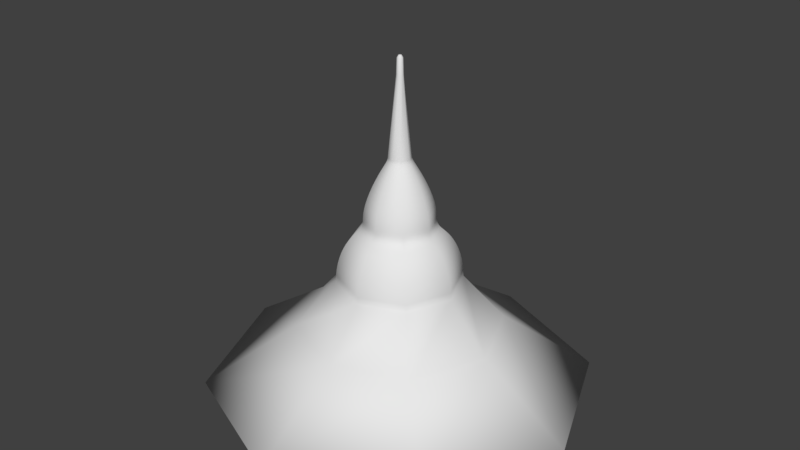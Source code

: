 # Source: Super_Tower2.blend  (saved by Blender 2.78.0; exported with 4.5.12 LTS)
import bpy
from mathutils import Matrix  # noqa: F401  (used for matrix-valued properties, if any)

bpy.ops.wm.read_factory_settings(use_empty=True)
scene = bpy.context.scene
scene.name = 'Scene'

# ---- collections
col_collection_1 = bpy.data.collections.new('Collection 1'); scene.collection.children.link(col_collection_1)

# ---- world
world_world = bpy.data.worlds.new('World'); scene.world = world_world
world_world.color = (0.05088, 0.05088, 0.05088)
world_world.use_sun_shadow = False
world_world.sun_shadow_jitter_overblur = 0.0
world_world.cycles.sampling_method = 'MANUAL'

# ---- meshes
me_cylinder_001 = bpy.data.meshes.new('Cylinder.001')
me_cylinder_001.from_pydata([(3.121e-08, 1.766, 3.011), (-1.266e-08, 0.3196, 6.662), (1.249, 1.249, 3.011), (0.226, 0.226, 6.662), (1.766, -7.721e-08, 3.011), (0.3196, -8.902e-09, 6.662), (1.249, -1.249, 3.011), (0.226, -0.226, 6.662), (-1.232e-07, -1.766, 3.011), (-4.06e-08, -0.3196, 6.662), (-1.249, -1.249, 3.011), (-0.226, -0.226, 6.662), (-1.766, 2.106e-08, 3.011), (-0.3196, 8.881e-09, 6.662), (-1.249, 1.249, 3.011), (-0.226, 0.226, 6.662), (3.088e-08, 1.758, 3.206), (2.995e-08, 1.735, 3.395), (2.849e-08, 1.7, 3.575), (2.66e-08, 1.653, 3.743), (2.435e-08, 1.598, 3.895), (2.183e-08, 1.536, 4.031), (1.913e-08, 1.47, 4.149), (1.632e-08, 1.401, 4.251), (1.348e-08, 1.331, 4.337), (1.072e-08, 1.263, 4.409), (8.092e-09, 1.199, 4.47), (5.698e-09, 1.14, 4.525), (3.617e-09, 1.089, 4.577), (1.932e-09, 1.047, 4.634), (7.27e-10, 1.018, 4.7), (8.424e-11, 1.002, 4.785), (-2.079e-11, 0.9986, 4.895), (-1.794e-10, 0.988, 5.023), (-5.228e-10, 0.966, 5.166), (-1.227e-09, 0.9254, 5.331), (-2.266e-09, 0.8685, 5.509), (-3.547e-09, 0.8, 5.689), (-4.961e-09, 0.7258, 5.859), (-6.396e-09, 0.6514, 6.014), (-7.76e-09, 0.5811, 6.148), (-8.985e-09, 0.5179, 6.261), (-1.003e-08, 0.4636, 6.354), (-1.089e-08, 0.4185, 6.431), (-1.156e-08, 0.3825, 6.493), (-1.205e-08, 0.355, 6.544), (-1.239e-08, 0.3355, 6.588), (-1.259e-08, 0.3237, 6.626), (0.2289, 0.2289, 6.626), (0.2373, 0.2373, 6.588), (0.2511, 0.2511, 6.544), (0.2705, 0.2705, 6.493), (0.2959, 0.2959, 6.431), (0.3278, 0.3278, 6.354), (0.3662, 0.3662, 6.261), (0.4109, 0.4109, 6.148), (0.4606, 0.4606, 6.014), (0.5132, 0.5132, 5.859), (0.5657, 0.5657, 5.689), (0.6141, 0.6141, 5.509), (0.6544, 0.6544, 5.331), (0.683, 0.683, 5.166), (0.6986, 0.6986, 5.023), (0.7061, 0.7061, 4.895), (0.7086, 0.7086, 4.785), (0.7197, 0.7197, 4.7), (0.7407, 0.7407, 4.634), (0.7699, 0.7699, 4.577), (0.806, 0.806, 4.525), (0.8476, 0.8476, 4.47), (0.8931, 0.8931, 4.409), (0.9412, 0.9412, 4.337), (0.9904, 0.9904, 4.251), (1.039, 1.039, 4.149), (1.086, 1.086, 4.031), (1.13, 1.13, 3.895), (1.169, 1.169, 3.743), (1.202, 1.202, 3.575), (1.227, 1.227, 3.395), (1.243, 1.243, 3.206), (0.3237, -9.11e-09, 6.626), (0.3355, -9.716e-09, 6.588), (0.355, -1.071e-08, 6.544), (0.3825, -1.212e-08, 6.493), (0.4185, -1.396e-08, 6.431), (0.4636, -1.627e-08, 6.354), (0.5179, -1.905e-08, 6.261), (0.5811, -2.228e-08, 6.148), (0.6514, -2.588e-08, 6.014), (0.7258, -2.969e-08, 5.859), (0.8, -3.348e-08, 5.689), (0.8685, -3.698e-08, 5.509), (0.9254, -3.99e-08, 5.331), (0.966, -4.197e-08, 5.166), (0.988, -4.31e-08, 5.023), (0.9986, -4.364e-08, 4.895), (1.002, -4.38e-08, 4.785), (1.018, -4.449e-08, 4.7), (1.047, -4.579e-08, 4.634), (1.089, -4.759e-08, 4.577), (1.14, -4.983e-08, 4.525), (1.199, -5.24e-08, 4.47), (1.263, -5.521e-08, 4.409), (1.331, -5.818e-08, 4.337), (1.401, -6.122e-08, 4.251), (1.47, -6.424e-08, 4.149), (1.536, -6.714e-08, 4.031), (1.598, -6.984e-08, 3.895), (1.653, -7.226e-08, 3.743), (1.7, -7.429e-08, 3.575), (1.735, -7.585e-08, 3.395), (1.758, -7.685e-08, 3.206), (0.2289, -0.2289, 6.626), (0.2373, -0.2373, 6.588), (0.2511, -0.2511, 6.544), (0.2705, -0.2705, 6.493), (0.2959, -0.2959, 6.431), (0.3278, -0.3278, 6.354), (0.3662, -0.3662, 6.261), (0.4109, -0.4109, 6.148), (0.4606, -0.4606, 6.014), (0.5132, -0.5132, 5.859), (0.5657, -0.5657, 5.689), (0.6141, -0.6141, 5.509), (0.6544, -0.6544, 5.331), (0.683, -0.683, 5.166), (0.6986, -0.6986, 5.023), (0.7061, -0.7061, 4.895), (0.7086, -0.7086, 4.785), (0.7197, -0.7197, 4.7), (0.7407, -0.7407, 4.634), (0.7699, -0.7699, 4.577), (0.806, -0.806, 4.525), (0.8476, -0.8476, 4.47), (0.8931, -0.8931, 4.409), (0.9412, -0.9412, 4.337), (0.9904, -0.9904, 4.251), (1.039, -1.039, 4.149), (1.086, -1.086, 4.031), (1.13, -1.13, 3.895), (1.169, -1.169, 3.743), (1.202, -1.202, 3.575), (1.227, -1.227, 3.395), (1.243, -1.243, 3.206), (-4.089e-08, -0.3237, 6.626), (-4.172e-08, -0.3355, 6.588), (-4.309e-08, -0.355, 6.544), (-4.5e-08, -0.3825, 6.493), (-4.748e-08, -0.4185, 6.431), (-5.056e-08, -0.4636, 6.354), (-5.427e-08, -0.5179, 6.261), (-5.856e-08, -0.5811, 6.148), (-6.334e-08, -0.6514, 6.014), (-6.842e-08, -0.7258, 5.859), (-7.349e-08, -0.8, 5.689), (-7.819e-08, -0.8685, 5.509), (-8.213e-08, -0.9254, 5.331), (-8.497e-08, -0.966, 5.166), (-8.655e-08, -0.988, 5.023), (-8.732e-08, -0.9986, 4.895), (-8.752e-08, -1.002, 4.785), (-8.826e-08, -1.018, 4.7), (-8.964e-08, -1.047, 4.634), (-9.157e-08, -1.089, 4.577), (-9.396e-08, -1.14, 4.525), (-9.67e-08, -1.199, 4.47), (-9.971e-08, -1.263, 4.409), (-1.029e-07, -1.331, 4.337), (-1.061e-07, -1.401, 4.251), (-1.093e-07, -1.47, 4.149), (-1.125e-07, -1.536, 4.031), (-1.153e-07, -1.598, 3.895), (-1.179e-07, -1.653, 3.743), (-1.201e-07, -1.7, 3.575), (-1.218e-07, -1.735, 3.395), (-1.228e-07, -1.758, 3.206), (-0.2289, -0.2289, 6.626), (-0.2373, -0.2373, 6.588), (-0.2511, -0.2511, 6.544), (-0.2705, -0.2705, 6.493), (-0.2959, -0.2959, 6.431), (-0.3278, -0.3278, 6.354), (-0.3662, -0.3662, 6.261), (-0.4109, -0.4109, 6.148), (-0.4606, -0.4606, 6.014), (-0.5132, -0.5132, 5.859), (-0.5657, -0.5657, 5.689), (-0.6141, -0.6141, 5.509), (-0.6544, -0.6544, 5.331), (-0.683, -0.683, 5.166), (-0.6986, -0.6986, 5.023), (-0.7061, -0.7061, 4.895), (-0.7086, -0.7086, 4.785), (-0.7197, -0.7197, 4.7), (-0.7407, -0.7407, 4.634), (-0.7699, -0.7699, 4.577), (-0.806, -0.806, 4.525), (-0.8476, -0.8476, 4.47), (-0.8931, -0.8931, 4.409), (-0.9412, -0.9412, 4.337), (-0.9904, -0.9904, 4.251), (-1.039, -1.039, 4.149), (-1.086, -1.086, 4.031), (-1.13, -1.13, 3.895), (-1.169, -1.169, 3.743), (-1.202, -1.202, 3.575), (-1.227, -1.227, 3.395), (-1.243, -1.243, 3.206), (-0.3237, 8.899e-09, 6.626), (-0.3355, 8.952e-09, 6.588), (-0.355, 9.039e-09, 6.544), (-0.3825, 9.162e-09, 6.493), (-0.4185, 9.323e-09, 6.431), (-0.4636, 9.525e-09, 6.354), (-0.5179, 9.768e-09, 6.261), (-0.5811, 1.005e-08, 6.148), (-0.6514, 1.037e-08, 6.014), (-0.7258, 1.07e-08, 5.859), (-0.8, 1.103e-08, 5.689), (-0.8685, 1.134e-08, 5.509), (-0.9254, 1.159e-08, 5.331), (-0.966, 1.177e-08, 5.166), (-0.988, 1.187e-08, 5.023), (-0.9986, 1.192e-08, 4.895), (-1.002, 1.195e-08, 4.785), (-1.018, 1.214e-08, 4.7), (-1.047, 1.249e-08, 4.634), (-1.089, 1.298e-08, 4.577), (-1.14, 1.359e-08, 4.525), (-1.199, 1.429e-08, 4.47), (-1.263, 1.506e-08, 4.409), (-1.331, 1.587e-08, 4.337), (-1.401, 1.67e-08, 4.251), (-1.47, 1.752e-08, 4.149), (-1.536, 1.832e-08, 4.031), (-1.598, 1.905e-08, 3.895), (-1.653, 1.971e-08, 3.743), (-1.7, 2.027e-08, 3.575), (-1.735, 2.069e-08, 3.395), (-1.758, 2.097e-08, 3.206), (-0.2289, 0.2289, 6.626), (-0.2373, 0.2373, 6.588), (-0.2511, 0.2511, 6.544), (-0.2705, 0.2705, 6.493), (-0.2959, 0.2959, 6.431), (-0.3278, 0.3278, 6.354), (-0.3662, 0.3662, 6.261), (-0.4109, 0.4109, 6.148), (-0.4606, 0.4606, 6.014), (-0.5132, 0.5132, 5.859), (-0.5657, 0.5657, 5.689), (-0.6141, 0.6141, 5.509), (-0.6544, 0.6544, 5.331), (-0.683, 0.683, 5.166), (-0.6986, 0.6986, 5.023), (-0.7061, 0.7061, 4.895), (-0.7086, 0.7086, 4.785), (-0.7197, 0.7197, 4.7), (-0.7407, 0.7407, 4.634), (-0.7699, 0.7699, 4.577), (-0.806, 0.806, 4.525), (-0.8476, 0.8476, 4.47), (-0.8931, 0.8931, 4.409), (-0.9412, 0.9412, 4.337), (-0.9904, 0.9904, 4.251), (-1.039, 1.039, 4.149), (-1.086, 1.086, 4.031), (-1.13, 1.13, 3.895), (-1.169, 1.169, 3.743), (-1.202, 1.202, 3.575), (-1.227, 1.227, 3.395), (-1.243, 1.243, 3.206), (0.07128, 0.07128, 8.924), (6.384e-09, 0.1008, 8.924), (0.1008, 3.852e-09, 8.924), (0.07128, -0.07128, 8.924), (-2.428e-09, -0.1008, 8.924), (-0.07128, -0.07128, 8.924), (-0.1008, 9.46e-09, 8.924), (-0.07128, 0.07128, 8.924), (-2.086, 2.086, 1.646), (-2.951, 2.06e-08, 1.646), (-2.086, -2.086, 1.646), (-1.111e-07, -2.951, 1.646), (2.086, -2.086, 1.646), (2.951, -1.436e-07, 1.646), (2.086, 2.086, 1.646), (1.469e-07, 2.951, 1.646), (0.02782, 0.02782, 9.443), (0.0601, 0.0601, 9.371), (-6.299e-08, 0.08499, 9.371), (-7.171e-08, 0.03934, 9.443), (0.03934, 6.519e-09, 9.443), (0.08499, 4.416e-09, 9.371), (0.02782, -0.02782, 9.443), (0.0601, -0.0601, 9.371), (-7.73e-08, -0.03934, 9.443), (-7.042e-08, -0.08499, 9.371), (-0.02782, -0.02782, 9.443), (-0.0601, -0.0601, 9.371), (-0.03934, 9.313e-09, 9.443), (-0.08499, 9.144e-09, 9.371), (-0.02782, 0.02782, 9.443), (-0.0601, 0.0601, 9.371), (-5.565, 6.301e-08, -0.1098), (-3.935, 3.935, -0.1098), (-4.736e-07, -5.565, -0.1098), (-3.935, -3.935, -0.1098), (5.565, -2.466e-07, -0.1098), (3.935, -3.935, -0.1098), (3.935, 3.935, -0.1098), (1.298e-08, 5.565, -0.1098)], [], [(47, 1, 3, 48), (48, 3, 5, 80), (80, 5, 7, 112), (112, 7, 9, 144), (144, 9, 11, 176), (176, 11, 13, 208), (5, 3, 272, 274), (208, 13, 15, 240), (240, 15, 1, 47), (8, 10, 282, 283), (14, 271, 16, 0), (271, 270, 17, 16), (270, 269, 18, 17), (269, 268, 19, 18), (268, 267, 20, 19), (267, 266, 21, 20), (266, 265, 22, 21), (265, 264, 23, 22), (264, 263, 24, 23), (263, 262, 25, 24), (262, 261, 26, 25), (261, 260, 27, 26), (260, 259, 28, 27), (259, 258, 29, 28), (258, 257, 30, 29), (257, 256, 31, 30), (256, 255, 32, 31), (255, 254, 33, 32), (254, 253, 34, 33), (253, 252, 35, 34), (252, 251, 36, 35), (251, 250, 37, 36), (250, 249, 38, 37), (249, 248, 39, 38), (248, 247, 40, 39), (247, 246, 41, 40), (246, 245, 42, 41), (245, 244, 43, 42), (244, 243, 44, 43), (243, 242, 45, 44), (242, 241, 46, 45), (241, 240, 47, 46), (12, 239, 271, 14), (239, 238, 270, 271), (238, 237, 269, 270), (237, 236, 268, 269), (236, 235, 267, 268), (235, 234, 266, 267), (234, 233, 265, 266), (233, 232, 264, 265), (232, 231, 263, 264), (231, 230, 262, 263), (230, 229, 261, 262), (229, 228, 260, 261), (228, 227, 259, 260), (227, 226, 258, 259), (226, 225, 257, 258), (225, 224, 256, 257), (224, 223, 255, 256), (223, 222, 254, 255), (222, 221, 253, 254), (221, 220, 252, 253), (220, 219, 251, 252), (219, 218, 250, 251), (218, 217, 249, 250), (217, 216, 248, 249), (216, 215, 247, 248), (215, 214, 246, 247), (214, 213, 245, 246), (213, 212, 244, 245), (212, 211, 243, 244), (211, 210, 242, 243), (210, 209, 241, 242), (209, 208, 240, 241), (10, 207, 239, 12), (207, 206, 238, 239), (206, 205, 237, 238), (205, 204, 236, 237), (204, 203, 235, 236), (203, 202, 234, 235), (202, 201, 233, 234), (201, 200, 232, 233), (200, 199, 231, 232), (199, 198, 230, 231), (198, 197, 229, 230), (197, 196, 228, 229), (196, 195, 227, 228), (195, 194, 226, 227), (194, 193, 225, 226), (193, 192, 224, 225), (192, 191, 223, 224), (191, 190, 222, 223), (190, 189, 221, 222), (189, 188, 220, 221), (188, 187, 219, 220), (187, 186, 218, 219), (186, 185, 217, 218), (185, 184, 216, 217), (184, 183, 215, 216), (183, 182, 214, 215), (182, 181, 213, 214), (181, 180, 212, 213), (180, 179, 211, 212), (179, 178, 210, 211), (178, 177, 209, 210), (177, 176, 208, 209), (8, 175, 207, 10), (175, 174, 206, 207), (174, 173, 205, 206), (173, 172, 204, 205), (172, 171, 203, 204), (171, 170, 202, 203), (170, 169, 201, 202), (169, 168, 200, 201), (168, 167, 199, 200), (167, 166, 198, 199), (166, 165, 197, 198), (165, 164, 196, 197), (164, 163, 195, 196), (163, 162, 194, 195), (162, 161, 193, 194), (161, 160, 192, 193), (160, 159, 191, 192), (159, 158, 190, 191), (158, 157, 189, 190), (157, 156, 188, 189), (156, 155, 187, 188), (155, 154, 186, 187), (154, 153, 185, 186), (153, 152, 184, 185), (152, 151, 183, 184), (151, 150, 182, 183), (150, 149, 181, 182), (149, 148, 180, 181), (148, 147, 179, 180), (147, 146, 178, 179), (146, 145, 177, 178), (145, 144, 176, 177), (6, 143, 175, 8), (143, 142, 174, 175), (142, 141, 173, 174), (141, 140, 172, 173), (140, 139, 171, 172), (139, 138, 170, 171), (138, 137, 169, 170), (137, 136, 168, 169), (136, 135, 167, 168), (135, 134, 166, 167), (134, 133, 165, 166), (133, 132, 164, 165), (132, 131, 163, 164), (131, 130, 162, 163), (130, 129, 161, 162), (129, 128, 160, 161), (128, 127, 159, 160), (127, 126, 158, 159), (126, 125, 157, 158), (125, 124, 156, 157), (124, 123, 155, 156), (123, 122, 154, 155), (122, 121, 153, 154), (121, 120, 152, 153), (120, 119, 151, 152), (119, 118, 150, 151), (118, 117, 149, 150), (117, 116, 148, 149), (116, 115, 147, 148), (115, 114, 146, 147), (114, 113, 145, 146), (113, 112, 144, 145), (4, 111, 143, 6), (111, 110, 142, 143), (110, 109, 141, 142), (109, 108, 140, 141), (108, 107, 139, 140), (107, 106, 138, 139), (106, 105, 137, 138), (105, 104, 136, 137), (104, 103, 135, 136), (103, 102, 134, 135), (102, 101, 133, 134), (101, 100, 132, 133), (100, 99, 131, 132), (99, 98, 130, 131), (98, 97, 129, 130), (97, 96, 128, 129), (96, 95, 127, 128), (95, 94, 126, 127), (94, 93, 125, 126), (93, 92, 124, 125), (92, 91, 123, 124), (91, 90, 122, 123), (90, 89, 121, 122), (89, 88, 120, 121), (88, 87, 119, 120), (87, 86, 118, 119), (86, 85, 117, 118), (85, 84, 116, 117), (84, 83, 115, 116), (83, 82, 114, 115), (82, 81, 113, 114), (81, 80, 112, 113), (2, 79, 111, 4), (79, 78, 110, 111), (78, 77, 109, 110), (77, 76, 108, 109), (76, 75, 107, 108), (75, 74, 106, 107), (74, 73, 105, 106), (73, 72, 104, 105), (72, 71, 103, 104), (71, 70, 102, 103), (70, 69, 101, 102), (69, 68, 100, 101), (68, 67, 99, 100), (67, 66, 98, 99), (66, 65, 97, 98), (65, 64, 96, 97), (64, 63, 95, 96), (63, 62, 94, 95), (62, 61, 93, 94), (61, 60, 92, 93), (60, 59, 91, 92), (59, 58, 90, 91), (58, 57, 89, 90), (57, 56, 88, 89), (56, 55, 87, 88), (55, 54, 86, 87), (54, 53, 85, 86), (53, 52, 84, 85), (52, 51, 83, 84), (51, 50, 82, 83), (50, 49, 81, 82), (49, 48, 80, 81), (0, 16, 79, 2), (16, 17, 78, 79), (17, 18, 77, 78), (18, 19, 76, 77), (19, 20, 75, 76), (20, 21, 74, 75), (21, 22, 73, 74), (22, 23, 72, 73), (23, 24, 71, 72), (24, 25, 70, 71), (25, 26, 69, 70), (26, 27, 68, 69), (27, 28, 67, 68), (28, 29, 66, 67), (29, 30, 65, 66), (30, 31, 64, 65), (31, 32, 63, 64), (32, 33, 62, 63), (33, 34, 61, 62), (34, 35, 60, 61), (35, 36, 59, 60), (36, 37, 58, 59), (37, 38, 57, 58), (38, 39, 56, 57), (39, 40, 55, 56), (40, 41, 54, 55), (41, 42, 53, 54), (42, 43, 52, 53), (43, 44, 51, 52), (44, 45, 50, 51), (45, 46, 49, 50), (46, 47, 48, 49), (283, 282, 307, 306), (11, 9, 276, 277), (1, 15, 279, 273), (3, 1, 273, 272), (7, 5, 274, 275), (13, 11, 277, 278), (9, 7, 275, 276), (15, 13, 278, 279), (274, 272, 289, 293), (278, 277, 299, 301), (276, 275, 295, 297), (273, 279, 303, 290), (275, 274, 293, 295), (279, 278, 301, 303), (277, 276, 297, 299), (272, 273, 290, 289), (289, 290, 291, 288), (293, 289, 288, 292), (295, 293, 292, 294), (297, 295, 294, 296), (299, 297, 296, 298), (301, 299, 298, 300), (303, 301, 300, 302), (290, 303, 302, 291), (288, 291, 302, 300, 298, 296, 294, 292), (14, 0, 287, 280), (0, 2, 286, 287), (4, 6, 284, 285), (10, 12, 281, 282), (6, 8, 283, 284), (12, 14, 280, 281), (2, 4, 285, 286), (311, 310, 308, 309, 306, 307, 304, 305), (282, 281, 304, 307), (286, 285, 308, 310), (285, 284, 309, 308), (281, 280, 305, 304), (280, 287, 311, 305), (284, 283, 306, 309), (287, 286, 310, 311)])
me_cylinder_001.polygons.foreach_set('use_smooth', [True] * 306)
_uv = me_cylinder_001.uv_layers.new(name='UVMap')
_uv.uv.foreach_set('vector', [0.5, 0.8132, 0.5, 0.8311, 0.613, 0.8311, 0.6144, 0.8132, 0.6144, 0.8132, 0.613, 0.8311, 0.5, 0.8311, 0.5, 0.8132, 0.5, 0.8132, 0.5, 0.8311, 0.387, 0.8311, 0.3856, 0.8132, 0.6144, 0.8132, 0.613, 0.8311, 0.5, 0.8311, 0.5, 0.8132, 0.5, 0.8132, 0.5, 0.8311, 0.387, 0.8311, 0.3856, 0.8132, 0.3856, 0.8132, 0.387, 0.8311, 0.5, 0.8311, 0.5, 0.8132, 0.5, 0.8311, 0.613, 0.8311, 0.5356, 1.962, 0.5, 1.962, 0.5, 0.8132, 0.5, 0.8311, 0.613, 0.8311, 0.6144, 0.8132, 0.3856, 0.8132, 0.387, 0.8311, 0.5, 0.8311, 0.5, 0.8132, 0.5, 0.005646, -0.1245, 0.005646, -0.5432, -0.677, 0.5, -0.677, 0.8755, 0.005646, 0.8784, 0.1029, 1.5, 0.1029, 1.5, 0.005646, 0.8784, 0.1029, 0.8865, 0.1976, 1.5, 0.1976, 1.5, 0.1029, 0.8865, 0.1976, 0.8991, 0.2877, 1.5, 0.2877, 1.5, 0.1976, 0.8991, 0.2877, 0.9156, 0.3714, 1.5, 0.3714, 1.5, 0.2877, 0.9156, 0.3714, 0.9351, 0.4476, 1.5, 0.4476, 1.5, 0.3714, 0.9351, 0.4476, 0.9569, 0.5155, 1.5, 0.5155, 1.5, 0.4476, 0.9569, 0.5155, 0.9804, 0.5747, 1.5, 0.5747, 1.5, 0.5155, 0.9804, 0.5747, 1.005, 0.6255, 1.5, 0.6255, 1.5, 0.5747, 0.004822, 0.6255, 0.0294, 0.6683, 0.5, 0.6683, 0.5, 0.6255, 0.0294, 0.6683, 0.05344, 0.7043, 0.5, 0.7043, 0.5, 0.6683, 0.05344, 0.9466, 0.0762, 0.9238, 0.5, 1.099, 0.5, 1.132, 0.0762, 0.9238, 0.09698, 0.903, 0.5, 1.07, 0.5, 1.099, 0.09698, 0.7623, 0.115, 0.7886, 0.5, 0.7886, 0.5, 0.7623, 0.115, 0.7886, 0.1297, 0.8168, 0.5, 0.8168, 0.5, 0.7886, 0.1297, 0.8168, 0.1401, 0.8502, 0.5, 0.8502, 0.5, 0.8168, 0.1401, 0.8502, 0.1457, 0.8925, 0.5, 0.8925, 0.5, 0.8502, 0.1457, 0.8925, 0.1469, 0.9473, 0.5, 0.9473, 0.5, 0.8925, 0.1469, 0.9473, 0.1507, 1.011, 0.5, 1.011, 0.5, 0.9473, 0.1507, 0.01134, 0.1585, 0.08303, 0.5, 0.08303, 0.5, 0.01134, 0.1585, 0.08303, 0.1728, 0.1656, 0.5, 0.1656, 0.5, 0.08303, 0.1728, 0.1656, 0.193, 0.2546, 0.5, 0.2546, 0.5, 0.1656, 0.193, 0.2546, 0.2172, 0.3443, 0.5, 0.3443, 0.5, 0.2546, 0.2172, 0.3443, 0.2434, 0.4296, 0.5, 0.4296, 0.5, 0.3443, 0.2434, 0.4296, 0.2697, 0.5068, 0.5, 0.5068, 0.5, 0.4296, 0.2697, 0.5068, 0.2946, 0.574, 0.5, 0.574, 0.5, 0.5068, 0.2946, 0.574, 0.3169, 0.6306, 0.5, 0.6306, 0.5, 0.574, 0.3169, 0.6306, 0.3361, 0.6772, 0.5, 0.6772, 0.5, 0.6306, 0.3361, 0.6772, 0.352, 0.7153, 0.5, 0.7153, 0.5, 0.6772, 0.352, 0.7153, 0.3648, 0.7465, 0.5, 0.7465, 0.5, 0.7153, 0.3648, 0.7465, 0.3745, 0.7722, 0.5, 0.7722, 0.5, 0.7465, 0.3745, 0.7722, 0.3814, 0.794, 0.5, 0.794, 0.5, 0.7722, 0.3814, 0.794, 0.3856, 0.8132, 0.5, 0.8132, 0.5, 0.794, 0.5, 0.005646, 0.5, 0.1029, 1.122, 0.1029, 1.124, 0.005646, 0.5, 0.1029, 0.5, 0.1976, 1.114, 0.1976, 1.122, 0.1029, 0.5, 0.1976, 0.5, 0.2877, 1.101, 0.2877, 1.114, 0.1976, 0.5, 0.2877, 0.5, 0.3714, 1.084, 0.3714, 1.101, 0.2877, 0.5, 0.3714, 0.5, 0.4476, 1.065, 0.4476, 1.084, 0.3714, 0.5, 0.4476, 0.5, 0.5155, 1.043, 0.5155, 1.065, 0.4476, 0.5, 0.5155, 0.5, 0.5747, 1.02, 0.5747, 1.043, 0.5155, 0.5, 0.5747, 0.5, 0.6255, 0.9952, 0.6255, 1.02, 0.5747, 0.5, 0.6255, 0.5, 0.6683, 0.9706, 0.6683, 0.9952, 0.6255, 0.5, 0.6683, 0.5, 0.7043, 0.9466, 0.7043, 0.9706, 0.6683, 0.8685, 0.5, 0.9007, 0.5, 1.076, 0.9238, 1.053, 0.9466, 0.9007, 0.5, 0.93, 0.5, 1.097, 0.903, 1.076, 0.9238, 0.5, 0.7623, 0.5, 0.7886, 0.885, 0.7886, 0.903, 0.7623, 0.5, 0.7886, 0.5, 0.8168, 0.8703, 0.8168, 0.885, 0.7886, 0.5, 0.8168, 0.5, 0.8502, 0.8599, 0.8502, 0.8703, 0.8168, 0.5, 0.8502, 0.5, 0.8925, 0.8543, 0.8925, 0.8599, 0.8502, 0.5, 0.8925, 0.5, 0.9473, 0.8531, 0.9473, 0.8543, 0.8925, 0.5, 0.9473, 0.5, 1.011, 0.8493, 1.011, 0.8531, 0.9473, 0.5, 0.01134, 0.5, 0.08303, 0.8415, 0.08303, 0.8493, 0.01134, 0.5, 0.08303, 0.5, 0.1656, 0.8272, 0.1656, 0.8415, 0.08303, 0.5, 0.1656, 0.5, 0.2546, 0.807, 0.2546, 0.8272, 0.1656, 0.5, 0.2546, 0.5, 0.3443, 0.7828, 0.3443, 0.807, 0.2546, 0.5, 0.3443, 0.5, 0.4296, 0.7566, 0.4296, 0.7828, 0.3443, 0.5, 0.4296, 0.5, 0.5068, 0.7303, 0.5068, 0.7566, 0.4296, 0.5, 0.5068, 0.5, 0.574, 0.7054, 0.574, 0.7303, 0.5068, 0.5, 0.574, 0.5, 0.6306, 0.6831, 0.6306, 0.7054, 0.574, 0.5, 0.6306, 0.5, 0.6772, 0.6639, 0.6772, 0.6831, 0.6306, 0.5, 0.6772, 0.5, 0.7153, 0.648, 0.7153, 0.6639, 0.6772, 0.5, 0.7153, 0.5, 0.7465, 0.6352, 0.7465, 0.648, 0.7153, 0.5, 0.7465, 0.5, 0.7722, 0.6255, 0.7722, 0.6352, 0.7465, 0.5, 0.7722, 0.5, 0.794, 0.6186, 0.794, 0.6255, 0.7722, 0.5, 0.794, 0.5, 0.8132, 0.6144, 0.8132, 0.6186, 0.794, 0.8755, 0.005646, 0.8784, 0.1029, 1.5, 0.1029, 1.5, 0.005646, 0.8784, 0.1029, 0.8865, 0.1976, 1.5, 0.1976, 1.5, 0.1029, 0.8865, 0.1976, 0.8991, 0.2877, 1.5, 0.2877, 1.5, 0.1976, 0.8991, 0.2877, 0.9156, 0.3714, 1.5, 0.3714, 1.5, 0.2877, 0.9156, 0.3714, 0.9351, 0.4476, 1.5, 0.4476, 1.5, 0.3714, 0.9351, 0.4476, 0.9569, 0.5155, 1.5, 0.5155, 1.5, 0.4476, 0.9569, 0.5155, 0.9804, 0.5747, 1.5, 0.5747, 1.5, 0.5155, 0.9804, 0.5747, 1.005, 0.6255, 1.5, 0.6255, 1.5, 0.5747, 0.004822, 0.6255, 0.0294, 0.6683, 0.5, 0.6683, 0.5, 0.6255, 0.0294, 0.6683, 0.05344, 0.7043, 0.5, 0.7043, 0.5, 0.6683, 0.05344, 0.05344, 0.0762, 0.0762, -0.09934, 0.5, -0.1315, 0.5, 0.0762, 0.0762, 0.09698, 0.09698, -0.06995, 0.5, -0.09934, 0.5, 0.09698, 0.7623, 0.115, 0.7886, 0.5, 0.7886, 0.5, 0.7623, 0.115, 0.7886, 0.1297, 0.8168, 0.5, 0.8168, 0.5, 0.7886, 0.1297, 0.8168, 0.1401, 0.8502, 0.5, 0.8502, 0.5, 0.8168, 0.1401, 0.8502, 0.1457, 0.8925, 0.5, 0.8925, 0.5, 0.8502, 0.1457, 0.8925, 0.1469, 0.9473, 0.5, 0.9473, 0.5, 0.8925, 0.1469, 0.9473, 0.1507, 1.011, 0.5, 1.011, 0.5, 0.9473, 0.1507, 0.01134, 0.1585, 0.08303, 0.5, 0.08303, 0.5, 0.01134, 0.1585, 0.08303, 0.1728, 0.1656, 0.5, 0.1656, 0.5, 0.08303, 0.1728, 0.1656, 0.193, 0.2546, 0.5, 0.2546, 0.5, 0.1656, 0.193, 0.2546, 0.2172, 0.3443, 0.5, 0.3443, 0.5, 0.2546, 0.2172, 0.3443, 0.2434, 0.4296, 0.5, 0.4296, 0.5, 0.3443, 0.2434, 0.4296, 0.2697, 0.5068, 0.5, 0.5068, 0.5, 0.4296, 0.2697, 0.5068, 0.2946, 0.574, 0.5, 0.574, 0.5, 0.5068, 0.2946, 0.574, 0.3169, 0.6306, 0.5, 0.6306, 0.5, 0.574, 0.3169, 0.6306, 0.3361, 0.6772, 0.5, 0.6772, 0.5, 0.6306, 0.3361, 0.6772, 0.352, 0.7153, 0.5, 0.7153, 0.5, 0.6772, 0.352, 0.7153, 0.3648, 0.7465, 0.5, 0.7465, 0.5, 0.7153, 0.3648, 0.7465, 0.3745, 0.7722, 0.5, 0.7722, 0.5, 0.7465, 0.3745, 0.7722, 0.3814, 0.794, 0.5, 0.794, 0.5, 0.7722, 0.3814, 0.794, 0.3856, 0.8132, 0.5, 0.8132, 0.5, 0.794, 0.5, 0.005646, 0.5, 0.1029, -0.1216, 0.1029, -0.1245, 0.005646, 0.5, 0.1029, 0.5, 0.1976, -0.1135, 0.1976, -0.1216, 0.1029, 0.5, 0.1976, 0.5, 0.2877, -0.1009, 0.2877, -0.1135, 0.1976, 0.5, 0.2877, 0.5, 0.3714, -0.08444, 0.3714, -0.1009, 0.2877, 0.5, 0.3714, 0.5, 0.4476, -0.06493, 0.4476, -0.08444, 0.3714, 0.5, 0.4476, 0.5, 0.5155, -0.04307, 0.5155, -0.06493, 0.4476, 0.5, 0.5155, 0.5, 0.5747, -0.01957, 0.5747, -0.04307, 0.5155, 0.5, 0.5747, 0.5, 0.6255, 0.004822, 0.6255, -0.01957, 0.5747, 0.5, 0.6255, 0.5, 0.6683, 0.0294, 0.6683, 0.004822, 0.6255, 0.5, 0.6683, 0.5, 0.7043, 0.05344, 0.7043, 0.0294, 0.6683, 0.5, 0.8685, 0.5, 0.9007, 0.0762, 1.076, 0.05344, 1.053, 0.5, 0.9007, 0.5, 0.93, 0.09698, 1.097, 0.0762, 1.076, 0.5, 0.7623, 0.5, 0.7886, 0.115, 0.7886, 0.09698, 0.7623, 0.5, 0.7886, 0.5, 0.8168, 0.1297, 0.8168, 0.115, 0.7886, 0.5, 0.8168, 0.5, 0.8502, 0.1401, 0.8502, 0.1297, 0.8168, 0.5, 0.8502, 0.5, 0.8925, 0.1457, 0.8925, 0.1401, 0.8502, 0.5, 0.8925, 0.5, 0.9473, 0.1469, 0.9473, 0.1457, 0.8925, 0.5, 0.9473, 0.5, 1.011, 0.1507, 1.011, 0.1469, 0.9473, 0.5, 0.01134, 0.5, 0.08303, 0.1585, 0.08303, 0.1507, 0.01134, 0.5, 0.08303, 0.5, 0.1656, 0.1728, 0.1656, 0.1585, 0.08303, 0.5, 0.1656, 0.5, 0.2546, 0.193, 0.2546, 0.1728, 0.1656, 0.5, 0.2546, 0.5, 0.3443, 0.2172, 0.3443, 0.193, 0.2546, 0.5, 0.3443, 0.5, 0.4296, 0.2434, 0.4296, 0.2172, 0.3443, 0.5, 0.4296, 0.5, 0.5068, 0.2697, 0.5068, 0.2434, 0.4296, 0.5, 0.5068, 0.5, 0.574, 0.2946, 0.574, 0.2697, 0.5068, 0.5, 0.574, 0.5, 0.6306, 0.3169, 0.6306, 0.2946, 0.574, 0.5, 0.6306, 0.5, 0.6772, 0.3361, 0.6772, 0.3169, 0.6306, 0.5, 0.6772, 0.5, 0.7153, 0.352, 0.7153, 0.3361, 0.6772, 0.5, 0.7153, 0.5, 0.7465, 0.3648, 0.7465, 0.352, 0.7153, 0.5, 0.7465, 0.5, 0.7722, 0.3745, 0.7722, 0.3648, 0.7465, 0.5, 0.7722, 0.5, 0.794, 0.3814, 0.794, 0.3745, 0.7722, 0.5, 0.794, 0.5, 0.8132, 0.3856, 0.8132, 0.3814, 0.794, 0.1245, 0.005646, 0.1216, 0.1029, -0.5, 0.1029, -0.5, 0.005646, 0.1216, 0.1029, 0.1135, 0.1976, -0.5, 0.1976, -0.5, 0.1029, 0.1135, 0.1976, 0.1009, 0.2877, -0.5, 0.2877, -0.5, 0.1976, 0.1009, 0.2877, 0.08444, 0.3714, -0.5, 0.3714, -0.5, 0.2877, 0.08444, 0.3714, 0.06493, 0.4476, -0.5, 0.4476, -0.5, 0.3714, 0.06493, 0.4476, 0.04307, 0.5155, -0.5, 0.5155, -0.5, 0.4476, 0.04307, 0.5155, 0.01957, 0.5747, -0.5, 0.5747, -0.5, 0.5155, 0.01957, 0.5747, -0.004822, 0.6255, -0.5, 0.6255, -0.5, 0.5747, 0.9952, 0.6255, 0.9706, 0.6683, 0.5, 0.6683, 0.5, 0.6255, 0.9706, 0.6683, 0.9466, 0.7043, 0.5, 0.7043, 0.5, 0.6683, 0.9466, 0.05344, 0.9238, 0.0762, 0.5, -0.09934, 0.5, -0.1315, 0.9238, 0.0762, 0.903, 0.09698, 0.5, -0.06995, 0.5, -0.09934, 0.903, 0.7623, 0.885, 0.7886, 0.5, 0.7886, 0.5, 0.7623, 0.885, 0.7886, 0.8703, 0.8168, 0.5, 0.8168, 0.5, 0.7886, 0.8703, 0.8168, 0.8599, 0.8502, 0.5, 0.8502, 0.5, 0.8168, 0.8599, 0.8502, 0.8543, 0.8925, 0.5, 0.8925, 0.5, 0.8502, 0.8543, 0.8925, 0.8531, 0.9473, 0.5, 0.9473, 0.5, 0.8925, 0.8531, 0.9473, 0.8493, 1.011, 0.5, 1.011, 0.5, 0.9473, 0.8493, 0.01134, 0.8415, 0.08303, 0.5, 0.08303, 0.5, 0.01134, 0.8415, 0.08303, 0.8272, 0.1656, 0.5, 0.1656, 0.5, 0.08303, 0.8272, 0.1656, 0.807, 0.2546, 0.5, 0.2546, 0.5, 0.1656, 0.807, 0.2546, 0.7828, 0.3443, 0.5, 0.3443, 0.5, 0.2546, 0.7828, 0.3443, 0.7566, 0.4296, 0.5, 0.4296, 0.5, 0.3443, 0.7566, 0.4296, 0.7303, 0.5068, 0.5, 0.5068, 0.5, 0.4296, 0.7303, 0.5068, 0.7054, 0.574, 0.5, 0.574, 0.5, 0.5068, 0.7054, 0.574, 0.6831, 0.6306, 0.5, 0.6306, 0.5, 0.574, 0.6831, 0.6306, 0.6639, 0.6772, 0.5, 0.6772, 0.5, 0.6306, 0.6639, 0.6772, 0.648, 0.7153, 0.5, 0.7153, 0.5, 0.6772, 0.648, 0.7153, 0.6352, 0.7465, 0.5, 0.7465, 0.5, 0.7153, 0.6352, 0.7465, 0.6255, 0.7722, 0.5, 0.7722, 0.5, 0.7465, 0.6255, 0.7722, 0.6186, 0.794, 0.5, 0.794, 0.5, 0.7722, 0.6186, 0.794, 0.6144, 0.8132, 0.5, 0.8132, 0.5, 0.794, 0.5, 0.005646, 0.5, 0.1029, -0.1216, 0.1029, -0.1245, 0.005646, 0.5, 0.1029, 0.5, 0.1976, -0.1135, 0.1976, -0.1216, 0.1029, 0.5, 0.1976, 0.5, 0.2877, -0.1009, 0.2877, -0.1135, 0.1976, 0.5, 0.2877, 0.5, 0.3714, -0.08444, 0.3714, -0.1009, 0.2877, 0.5, 0.3714, 0.5, 0.4476, -0.06493, 0.4476, -0.08444, 0.3714, 0.5, 0.4476, 0.5, 0.5155, -0.04307, 0.5155, -0.06493, 0.4476, 0.5, 0.5155, 0.5, 0.5747, -0.01957, 0.5747, -0.04307, 0.5155, 0.5, 0.5747, 0.5, 0.6255, 0.004822, 0.6255, -0.01957, 0.5747, 0.5, 0.6255, 0.5, 0.6683, 0.0294, 0.6683, 0.004822, 0.6255, 0.5, 0.6683, 0.5, 0.7043, 0.05344, 0.7043, 0.0294, 0.6683, 0.1315, 0.5, 0.09934, 0.5, -0.0762, 0.0762, -0.05344, 0.05344, 0.09934, 0.5, 0.06995, 0.5, -0.09698, 0.09698, -0.0762, 0.0762, 0.5, 0.7623, 0.5, 0.7886, 0.115, 0.7886, 0.09698, 0.7623, 0.5, 0.7886, 0.5, 0.8168, 0.1297, 0.8168, 0.115, 0.7886, 0.5, 0.8168, 0.5, 0.8502, 0.1401, 0.8502, 0.1297, 0.8168, 0.5, 0.8502, 0.5, 0.8925, 0.1457, 0.8925, 0.1401, 0.8502, 0.5, 0.8925, 0.5, 0.9473, 0.1469, 0.9473, 0.1457, 0.8925, 0.5, 0.9473, 0.5, 1.011, 0.1507, 1.011, 0.1469, 0.9473, 0.5, 0.01134, 0.5, 0.08303, 0.1585, 0.08303, 0.1507, 0.01134, 0.5, 0.08303, 0.5, 0.1656, 0.1728, 0.1656, 0.1585, 0.08303, 0.5, 0.1656, 0.5, 0.2546, 0.193, 0.2546, 0.1728, 0.1656, 0.5, 0.2546, 0.5, 0.3443, 0.2172, 0.3443, 0.193, 0.2546, 0.5, 0.3443, 0.5, 0.4296, 0.2434, 0.4296, 0.2172, 0.3443, 0.5, 0.4296, 0.5, 0.5068, 0.2697, 0.5068, 0.2434, 0.4296, 0.5, 0.5068, 0.5, 0.574, 0.2946, 0.574, 0.2697, 0.5068, 0.5, 0.574, 0.5, 0.6306, 0.3169, 0.6306, 0.2946, 0.574, 0.5, 0.6306, 0.5, 0.6772, 0.3361, 0.6772, 0.3169, 0.6306, 0.5, 0.6772, 0.5, 0.7153, 0.352, 0.7153, 0.3361, 0.6772, 0.5, 0.7153, 0.5, 0.7465, 0.3648, 0.7465, 0.352, 0.7153, 0.5, 0.7465, 0.5, 0.7722, 0.3745, 0.7722, 0.3648, 0.7465, 0.5, 0.7722, 0.5, 0.794, 0.3814, 0.794, 0.3745, 0.7722, 0.5, 0.794, 0.5, 0.8132, 0.3856, 0.8132, 0.3814, 0.794, 0.1245, 0.005646, 0.1216, 0.1029, -0.5, 0.1029, -0.5, 0.005646, 0.1216, 0.1029, 0.1135, 0.1976, -0.5, 0.1976, -0.5, 0.1029, 0.1135, 0.1976, 0.1009, 0.2877, -0.5, 0.2877, -0.5, 0.1976, 0.1009, 0.2877, 0.08444, 0.3714, -0.5, 0.3714, -0.5, 0.2877, 0.08444, 0.3714, 0.06493, 0.4476, -0.5, 0.4476, -0.5, 0.3714, 0.06493, 0.4476, 0.04307, 0.5155, -0.5, 0.5155, -0.5, 0.4476, 0.04307, 0.5155, 0.01957, 0.5747, -0.5, 0.5747, -0.5, 0.5155, 0.01957, 0.5747, -0.004822, 0.6255, -0.5, 0.6255, -0.5, 0.5747, 0.9952, 0.6255, 0.9706, 0.6683, 0.5, 0.6683, 0.5, 0.6255, 0.9706, 0.6683, 0.9466, 0.7043, 0.5, 0.7043, 0.5, 0.6683, 0.9466, 0.9466, 0.9238, 0.9238, 1.099, 0.5, 1.132, 0.5, 0.9238, 0.9238, 0.903, 0.903, 1.07, 0.5, 1.099, 0.5, 0.903, 0.7623, 0.885, 0.7886, 0.5, 0.7886, 0.5, 0.7623, 0.885, 0.7886, 0.8703, 0.8168, 0.5, 0.8168, 0.5, 0.7886, 0.8703, 0.8168, 0.8599, 0.8502, 0.5, 0.8502, 0.5, 0.8168, 0.8599, 0.8502, 0.8543, 0.8925, 0.5, 0.8925, 0.5, 0.8502, 0.8543, 0.8925, 0.8531, 0.9473, 0.5, 0.9473, 0.5, 0.8925, 0.8531, 0.9473, 0.8493, 1.011, 0.5, 1.011, 0.5, 0.9473, 0.8493, 0.01134, 0.8415, 0.08303, 0.5, 0.08303, 0.5, 0.01134, 0.8415, 0.08303, 0.8272, 0.1656, 0.5, 0.1656, 0.5, 0.08303, 0.8272, 0.1656, 0.807, 0.2546, 0.5, 0.2546, 0.5, 0.1656, 0.807, 0.2546, 0.7828, 0.3443, 0.5, 0.3443, 0.5, 0.2546, 0.7828, 0.3443, 0.7566, 0.4296, 0.5, 0.4296, 0.5, 0.3443, 0.7566, 0.4296, 0.7303, 0.5068, 0.5, 0.5068, 0.5, 0.4296, 0.7303, 0.5068, 0.7054, 0.574, 0.5, 0.574, 0.5, 0.5068, 0.7054, 0.574, 0.6831, 0.6306, 0.5, 0.6306, 0.5, 0.574, 0.6831, 0.6306, 0.6639, 0.6772, 0.5, 0.6772, 0.5, 0.6306, 0.6639, 0.6772, 0.648, 0.7153, 0.5, 0.7153, 0.5, 0.6772, 0.648, 0.7153, 0.6352, 0.7465, 0.5, 0.7465, 0.5, 0.7153, 0.6352, 0.7465, 0.6255, 0.7722, 0.5, 0.7722, 0.5, 0.7465, 0.6255, 0.7722, 0.6186, 0.794, 0.5, 0.794, 0.5, 0.7722, 0.6186, 0.794, 0.6144, 0.8132, 0.5, 0.8132, 0.5, 0.794, 0.5, 0.005646, 0.5, 0.1029, 1.122, 0.1029, 1.124, 0.005646, 0.5, 0.1029, 0.5, 0.1976, 1.114, 0.1976, 1.122, 0.1029, 0.5, 0.1976, 0.5, 0.2877, 1.101, 0.2877, 1.114, 0.1976, 0.5, 0.2877, 0.5, 0.3714, 1.084, 0.3714, 1.101, 0.2877, 0.5, 0.3714, 0.5, 0.4476, 1.065, 0.4476, 1.084, 0.3714, 0.5, 0.4476, 0.5, 0.5155, 1.043, 0.5155, 1.065, 0.4476, 0.5, 0.5155, 0.5, 0.5747, 1.02, 0.5747, 1.043, 0.5155, 0.5, 0.5747, 0.5, 0.6255, 0.9952, 0.6255, 1.02, 0.5747, 0.5, 0.6255, 0.5, 0.6683, 0.9706, 0.6683, 0.9952, 0.6255, 0.5, 0.6683, 0.5, 0.7043, 0.9466, 0.7043, 0.9706, 0.6683, 0.5, 0.1315, 0.5, 0.09934, 0.9238, -0.0762, 0.9466, -0.05344, 0.5, 0.09934, 0.5, 0.06995, 0.903, -0.09698, 0.9238, -0.0762, 0.5, 0.7623, 0.5, 0.7886, 0.885, 0.7886, 0.903, 0.7623, 0.5, 0.7886, 0.5, 0.8168, 0.8703, 0.8168, 0.885, 0.7886, 0.5, 0.8168, 0.5, 0.8502, 0.8599, 0.8502, 0.8703, 0.8168, 0.5, 0.8502, 0.5, 0.8925, 0.8543, 0.8925, 0.8599, 0.8502, 0.5, 0.8925, 0.5, 0.9473, 0.8531, 0.9473, 0.8543, 0.8925, 0.5, 0.9473, 0.5, 1.011, 0.8493, 1.011, 0.8531, 0.9473, 0.5, 0.01134, 0.5, 0.08303, 0.8415, 0.08303, 0.8493, 0.01134, 0.5, 0.08303, 0.5, 0.1656, 0.8272, 0.1656, 0.8415, 0.08303, 0.5, 0.1656, 0.5, 0.2546, 0.807, 0.2546, 0.8272, 0.1656, 0.5, 0.2546, 0.5, 0.3443, 0.7828, 0.3443, 0.807, 0.2546, 0.5, 0.3443, 0.5, 0.4296, 0.7566, 0.4296, 0.7828, 0.3443, 0.5, 0.4296, 0.5, 0.5068, 0.7303, 0.5068, 0.7566, 0.4296, 0.5, 0.5068, 0.5, 0.574, 0.7054, 0.574, 0.7303, 0.5068, 0.5, 0.574, 0.5, 0.6306, 0.6831, 0.6306, 0.7054, 0.574, 0.5, 0.6306, 0.5, 0.6772, 0.6639, 0.6772, 0.6831, 0.6306, 0.5, 0.6772, 0.5, 0.7153, 0.648, 0.7153, 0.6639, 0.6772, 0.5, 0.7153, 0.5, 0.7465, 0.6352, 0.7465, 0.648, 0.7153, 0.5, 0.7465, 0.5, 0.7722, 0.6255, 0.7722, 0.6352, 0.7465, 0.5, 0.7722, 0.5, 0.794, 0.6186, 0.794, 0.6255, 0.7722, 0.5, 0.794, 0.5, 0.8132, 0.6144, 0.8132, 0.6186, 0.794, 0.5, 0.02467, -0.5432, 0.4568, -1.468, -0.4676, 0.5, -1.283, 0.387, 0.8311, 0.5, 0.8311, 0.5, 1.962, 0.4644, 1.962, 0.5, 0.8311, 0.387, 0.8311, 0.4644, 1.962, 0.5, 1.962, 0.613, 0.8311, 0.5, 0.8311, 0.5, 1.962, 0.5356, 1.962, 0.387, 0.8311, 0.5, 0.8311, 0.5, 1.962, 0.4644, 1.962, 0.5, 0.8311, 0.387, 0.8311, 0.4644, 1.962, 0.5, 1.962, 0.5, 0.8311, 0.613, 0.8311, 0.5356, 1.962, 0.5, 1.962, 0.613, 0.8311, 0.5, 0.8311, 0.5, 1.962, 0.5356, 1.962, 0.5, 0.962, 0.5356, 0.962, 0.53, 1.185, 0.5, 1.185, 0.5, 0.962, 0.4644, 0.962, 0.47, 1.185, 0.5, 1.185, 0.5, 0.962, 0.5356, 0.962, 0.53, 1.185, 0.5, 1.185, 0.5, 0.962, 0.4644, 0.962, 0.47, 1.185, 0.5, 1.185, 0.4644, 0.962, 0.5, 0.962, 0.5, 1.185, 0.47, 1.185, 0.5356, 0.962, 0.5, 0.962, 0.5, 1.185, 0.53, 1.185, 0.4644, 0.962, 0.5, 0.962, 0.5, 1.185, 0.47, 1.185, 0.5356, 0.962, 0.5, 0.962, 0.5, 1.185, 0.53, 1.185, 0.53, 0.1853, 0.5, 0.1853, 0.5, 0.2215, 0.5139, 0.2215, 0.5, 0.1853, 0.53, 0.1853, 0.5139, 0.2215, 0.5, 0.2215, 0.47, 0.1853, 0.5, 0.1853, 0.5, 0.2215, 0.4861, 0.2215, 0.5, 0.1853, 0.53, 0.1853, 0.5139, 0.2215, 0.5, 0.2215, 0.47, 0.1853, 0.5, 0.1853, 0.5, 0.2215, 0.4861, 0.2215, 0.5, 0.1853, 0.47, 0.1853, 0.4861, 0.2215, 0.5, 0.2215, 0.53, 0.1853, 0.5, 0.1853, 0.5, 0.2215, 0.5139, 0.2215, 0.5, 0.1853, 0.47, 0.1853, 0.4861, 0.2215, 0.5, 0.2215, 0.5139, 0.5139, 0.5, 0.5197, 0.4861, 0.5139, 0.4803, 0.5, 0.4861, 0.4861, 0.5, 0.4803, 0.5139, 0.4861, 0.5197, 0.5, 0.8755, 0.005646, 1.5, 0.005646, 1.5, -0.677, 0.4568, -0.677, 0.5, 0.005646, 1.124, 0.005646, 1.543, -0.677, 0.5, -0.677, 0.5, 0.005646, -0.1245, 0.005646, -0.5432, -0.677, 0.5, -0.677, 0.8755, 0.005646, 1.5, 0.005646, 1.5, -0.677, 0.4568, -0.677, 0.1245, 0.005646, -0.5, 0.005646, -0.5, -0.677, 0.5432, -0.677, 0.5, 0.005646, 1.124, 0.005646, 1.543, -0.677, 0.5, -0.677, 0.1245, 0.005646, -0.5, 0.005646, -0.5, -0.677, 0.5432, -0.677, 0.5, 0.2826, 2.468, -0.5324, 3.283, -2.5, 2.468, -4.468, 0.5, -5.283, -1.468, -4.468, -2.283, -2.5, -1.468, -0.5324, 0.4568, 0.4568, 0.02467, 1.5, -1.283, 1.5, -0.4676, -0.4676, 0.5432, 0.5432, 0.9753, -0.5, 2.283, -0.5, 1.468, 1.468, 0.9753, 0.5, 0.5432, -0.5432, 1.468, -1.468, 2.283, 0.5, 0.02467, 0.5, 0.4568, 1.543, -0.4676, 2.468, -1.283, 0.5, 0.4568, 0.5432, 1.5, 0.9753, 1.5, 2.283, -0.4676, 1.468, 0.5432, 0.4568, -0.5, 0.02467, -0.5, -1.283, 1.468, -0.4676, 0.5, 0.9753, 1.543, 0.5432, 2.468, 1.468, 0.5, 2.283])
me_cylinder_001.use_remesh_preserve_volume = False
me_cylinder_001.use_remesh_preserve_attributes = False
me_cylinder_001.use_mirror_vertex_groups = False
me_cylinder_001.update()

# ---- objects
ob_cylinder = bpy.data.objects.new('Cylinder', me_cylinder_001)

# ---- transforms, parenting, visibility, modifiers, constraints
ob_cylinder.location = (0.0, 0.0, 0.0)
ob_cylinder.lineart.crease_threshold = 0.0

# ---- collection membership
col_collection_1.objects.link(ob_cylinder)

# ---- scene / render settings (as saved in the file)
scene.frame_start = 1; scene.frame_end = 250; scene.frame_set(1)
scene.render.engine = 'BLENDER_EEVEE_NEXT'
scene.render.resolution_percentage = 50
scene.render.dither_intensity = 0.0
scene.cycles.use_denoising = False
scene.cycles.samples = 128
scene.cycles.sampling_pattern = 'TABULATED_SOBOL'
scene.cycles.light_sampling_threshold = 0.0
scene.cycles.use_adaptive_sampling = False
scene.cycles.use_light_tree = False
scene.cycles.blur_glossy = 0.0
scene.cycles.sample_clamp_indirect = 0.0
scene.view_settings.view_transform = 'Standard'
bpy.context.view_layer.update()

# ---- added for rendering (the .blend has no active camera and no usable light): camera, sun
cam_auto = bpy.data.cameras.new('AutoCamera')
cam_auto.lens = 50.0
cam_auto.sensor_width = 36.0
cam_auto.clip_end = 1000.0
ob_auto_camera = bpy.data.objects.new('AutoCamera', cam_auto)
scene.collection.objects.link(ob_auto_camera)
ob_auto_camera.location = (17.036, -20.4433, 18.2955)
ob_auto_camera.rotation_euler = (1.09748, -7.21219e-08, 0.694738)
scene.camera = ob_auto_camera
light_auto_sun = bpy.data.lights.new('AutoSun', 'SUN')
light_auto_sun.energy = 3.0
light_auto_sun.angle = 0.0523599
ob_auto_sun = bpy.data.objects.new('AutoSun', light_auto_sun)
scene.collection.objects.link(ob_auto_sun)
ob_auto_sun.rotation_euler = (0.872665, 0.174533, 0.523599)
bpy.context.view_layer.update()
